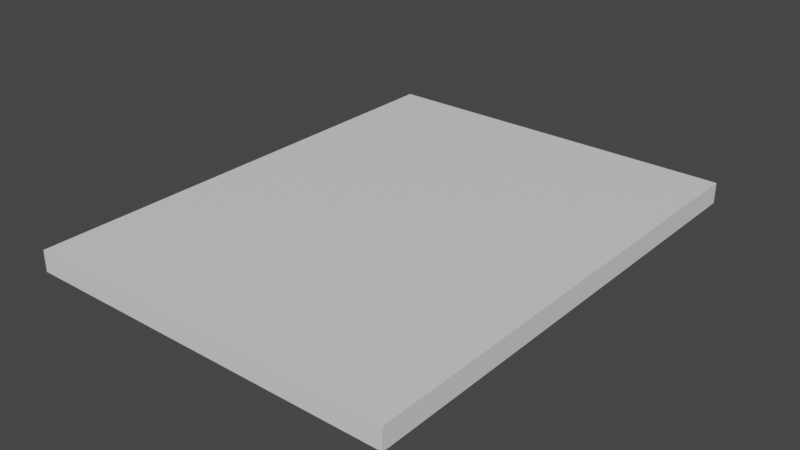# Source: magazine.blend  (saved by Blender 2.90.8; exported with 4.5.12 LTS)
import bpy
from mathutils import Matrix  # noqa: F401  (used for matrix-valued properties, if any)

bpy.ops.wm.read_factory_settings(use_empty=True)
scene = bpy.context.scene
scene.name = 'Scene'

# ---- collections
col_collection = bpy.data.collections.new('Collection'); scene.collection.children.link(col_collection)

# ---- materials (node trees are filled in below, after node groups)
mat_mag_back = bpy.data.materials.new('Mag Back')
mat_mag_back.alpha_threshold = 0.0
mat_mag_back.use_transparent_shadow = False
mat_mag_back.line_color = (0.0, 0.0, 0.0, 1.0)
mat_mag_cover = bpy.data.materials.new('Mag Cover')
mat_mag_cover.use_transparent_shadow = False

# ---- material node trees
mat_mag_back.use_nodes = True; mat_mag_back.node_tree.nodes.clear()
_N = mat_mag_back.node_tree.nodes; _L = mat_mag_back.node_tree.links
n0 = _N.new('ShaderNodeOutputMaterial'); n0.name = 'Material Output'; n0.location = (300, 300)
n1 = _N.new('ShaderNodeBsdfPrincipled'); n1.name = 'Principled BSDF'; n1.location = (10, 300)
n1.distribution = 'GGX'
n1.subsurface_method = 'BURLEY'
n1.inputs[2].default_value = 0.4
n1.inputs[3].default_value = 1.45
n1.inputs[27].default_value = (0.0, 0.0, 0.0, 1.0)
n1.inputs[28].default_value = 1.0
n2 = _N.new('ShaderNodeTexImage'); n2.name = 'Image Texture'; n2.location = (-325, 219)
_L.new(n1.outputs[0], n0.inputs[0])
_L.new(n2.outputs[0], n1.inputs[0])
n0.is_active_output = True
mat_mag_cover.use_nodes = True; mat_mag_cover.node_tree.nodes.clear()
_N = mat_mag_cover.node_tree.nodes; _L = mat_mag_cover.node_tree.links
n0 = _N.new('ShaderNodeBsdfPrincipled'); n0.name = 'Principled BSDF'; n0.location = (10, 300)
n0.distribution = 'GGX'
n0.subsurface_method = 'BURLEY'
n0.inputs[3].default_value = 1.45
n0.inputs[27].default_value = (0.0, 0.0, 0.0, 1.0)
n0.inputs[28].default_value = 1.0
n1 = _N.new('ShaderNodeOutputMaterial'); n1.name = 'Material Output'; n1.location = (300, 300)
_L.new(n0.outputs[0], n1.inputs[0])
n1.is_active_output = True

# ---- world
world_world = bpy.data.worlds.new('World'); scene.world = world_world
world_world.use_nodes = True; world_world.node_tree.nodes.clear()
_N = world_world.node_tree.nodes; _L = world_world.node_tree.links
n0 = _N.new('ShaderNodeOutputWorld'); n0.name = 'World Output'; n0.location = (300, 300)
n1 = _N.new('ShaderNodeBackground'); n1.name = 'Background'; n1.location = (10, 300)
n1.inputs[0].default_value = (0.05088, 0.05088, 0.05088, 1.0)
_L.new(n1.outputs[0], n0.inputs[0])
n0.is_active_output = True
world_world.color = (0.05088, 0.05088, 0.05088)
world_world.use_sun_shadow = False
world_world.sun_shadow_jitter_overblur = 0.0

# ---- meshes
me_mag = bpy.data.meshes.new('Mag')
me_mag.from_pydata([(0.835, 1.082, 0.04671), (0.835, 1.082, -0.04671), (0.835, -1.082, 0.04671), (0.835, -1.082, -0.04671), (-0.835, 1.082, 0.04671), (-0.835, 1.082, -0.04671), (-0.835, -1.082, 0.04671), (-0.835, -1.082, -0.04671)], [], [(0, 4, 6, 2), (3, 2, 6, 7), (7, 6, 4, 5), (5, 1, 3, 7), (1, 0, 2, 3), (5, 4, 0, 1)])
me_mag.polygons.foreach_set('material_index', [1, 1, 1, 1, 1, 1])
_uv = me_mag.uv_layers.new(name='UVMap')
_uv.uv.foreach_set('vector', [1.001, 0.999, -0.000564, 0.999, -0.0005641, -0.0007066, 1.001, -0.0007068, 0.8963, 0.01049, 0.8963, 0.01049, 0.1249, 0.01049, 0.1249, 0.01049, 0.002926, -0.0009379, 0.002926, -0.0009379, 0.002926, 0.9991, 0.002926, 0.9991, 1.006, 0.9942, -0.004131, 0.9942, -0.004131, -0.005811, 1.006, -0.005812, 0.9863, 1.0, 0.9863, 1.0, 0.9863, 0.0004454, 0.9863, 0.0004454, 0.886, 0.9949, 0.886, 0.9949, 0.1146, 0.9949, 0.1146, 0.9949])
me_mag.materials.append(mat_mag_back)
me_mag.materials.append(mat_mag_cover)
me_mag.use_remesh_preserve_volume = False
me_mag.use_remesh_preserve_attributes = False
me_mag.use_mirror_vertex_groups = False
me_mag.update()

# ---- objects
ob_mag = bpy.data.objects.new('Mag', me_mag)

# ---- transforms, parenting, visibility, modifiers, constraints
ob_mag.location = (0.0, 0.0, 0.0)
ob_mag.lock_rotations_4d = False
ob_mag.empty_display_type = 'ARROWS'
ob_mag.lineart.crease_threshold = 0.0

# ---- collection membership
col_collection.objects.link(ob_mag)

# ---- scene / render settings (as saved in the file)
scene.frame_start = 1; scene.frame_end = 250; scene.frame_set(1)
scene.render.engine = 'BLENDER_EEVEE_NEXT'
scene.cycles.use_denoising = False
scene.cycles.samples = 128
scene.cycles.sampling_pattern = 'TABULATED_SOBOL'
scene.cycles.use_adaptive_sampling = False
scene.cycles.use_light_tree = False
scene.view_settings.view_transform = 'Filmic'
bpy.context.view_layer.update()

# ---- added for rendering (the .blend has no active camera and no usable light): camera, sun
cam_auto = bpy.data.cameras.new('AutoCamera')
cam_auto.lens = 50.0
cam_auto.sensor_width = 36.0
cam_auto.clip_end = 1000.0
ob_auto_camera = bpy.data.objects.new('AutoCamera', cam_auto)
scene.collection.objects.link(ob_auto_camera)
ob_auto_camera.location = (2.53127, -3.03753, 2.02502)
ob_auto_camera.rotation_euler = (1.09748, -7.21219e-08, 0.694738)
scene.camera = ob_auto_camera
light_auto_sun = bpy.data.lights.new('AutoSun', 'SUN')
light_auto_sun.energy = 3.0
light_auto_sun.angle = 0.0523599
ob_auto_sun = bpy.data.objects.new('AutoSun', light_auto_sun)
scene.collection.objects.link(ob_auto_sun)
ob_auto_sun.rotation_euler = (0.872665, 0.174533, 0.523599)
bpy.context.view_layer.update()
